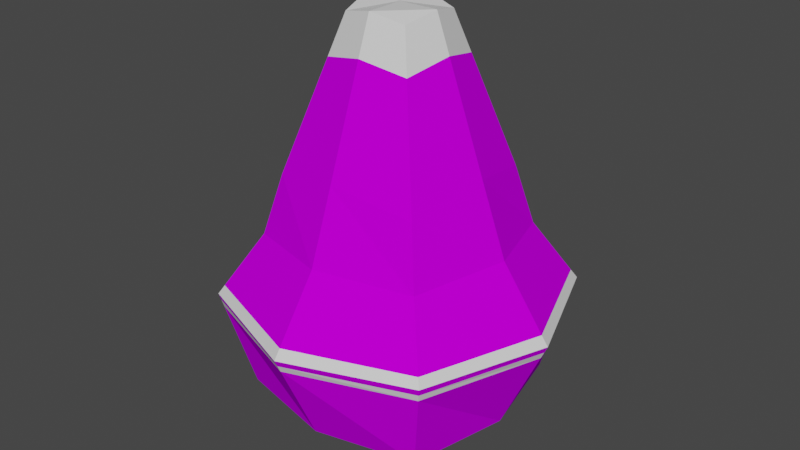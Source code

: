 # Source: luz_violeta.blend  (saved by Blender 3.4.6; exported with 4.5.12 LTS)
import bpy
from mathutils import Matrix  # noqa: F401  (used for matrix-valued properties, if any)

bpy.ops.wm.read_factory_settings(use_empty=True)
scene = bpy.context.scene
scene.name = 'Scene'

# ---- collections
col_collection = bpy.data.collections.new('Collection'); scene.collection.children.link(col_collection)

# ---- materials (node trees are filled in below, after node groups)
mat_material_001 = bpy.data.materials.new('Material.001')
mat_material_001.use_transparent_shadow = False
mat_material_002 = bpy.data.materials.new('Material.002')
mat_material_002.use_transparent_shadow = False
mat_material_003 = bpy.data.materials.new('Material.003')
mat_material_003.use_transparent_shadow = False
mat_material = bpy.data.materials.new('Material')
mat_material.alpha_threshold = 0.0
mat_material.use_transparent_shadow = False
mat_material.roughness = 0.5
mat_material.line_color = (0.0, 0.0, 0.0, 1.0)

# ---- material node trees
mat_material_001.use_nodes = True; mat_material_001.node_tree.nodes.clear()
_N = mat_material_001.node_tree.nodes; _L = mat_material_001.node_tree.links
n0 = _N.new('ShaderNodeBsdfPrincipled'); n0.name = 'Principled BSDF'; n0.location = (10, 300)
n0.distribution = 'GGX'
n0.subsurface_method = 'RANDOM_WALK_SKIN'
n0.inputs[0].default_value = (0.6514, 0.0, 1.0, 1.0)
n0.inputs[2].default_value = 1.0
n0.inputs[3].default_value = 1.45
n0.inputs[13].default_value = 0.0
n0.inputs[27].default_value = (0.0, 0.0, 0.0, 1.0)
n0.inputs[28].default_value = 1.0
n1 = _N.new('ShaderNodeOutputMaterial'); n1.name = 'Material Output'; n1.location = (300, 300)
_L.new(n0.outputs[0], n1.inputs[0])
n1.is_active_output = True
mat_material_002.use_nodes = True; mat_material_002.node_tree.nodes.clear()
_N = mat_material_002.node_tree.nodes; _L = mat_material_002.node_tree.links
n0 = _N.new('ShaderNodeBsdfPrincipled'); n0.name = 'Principled BSDF'; n0.location = (10, 300)
n0.distribution = 'GGX'
n0.subsurface_method = 'RANDOM_WALK_SKIN'
n0.inputs[3].default_value = 1.45
n0.inputs[27].default_value = (0.0, 0.0, 0.0, 1.0)
n0.inputs[28].default_value = 1.0
n1 = _N.new('ShaderNodeOutputMaterial'); n1.name = 'Material Output'; n1.location = (300, 300)
_L.new(n0.outputs[0], n1.inputs[0])
n1.is_active_output = True
mat_material_003.use_nodes = True; mat_material_003.node_tree.nodes.clear()
_N = mat_material_003.node_tree.nodes; _L = mat_material_003.node_tree.links
n0 = _N.new('ShaderNodeBsdfPrincipled'); n0.name = 'Principled BSDF'; n0.location = (10, 300)
n0.distribution = 'GGX'
n0.subsurface_method = 'RANDOM_WALK_SKIN'
n0.inputs[0].default_value = (0.2245, 0.0, 0.7938, 1.0)
n0.inputs[2].default_value = 1.0
n0.inputs[3].default_value = 1.45
n0.inputs[13].default_value = 0.0
n0.inputs[27].default_value = (0.0, 0.0, 0.0, 1.0)
n0.inputs[28].default_value = 1.0
n1 = _N.new('ShaderNodeOutputMaterial'); n1.name = 'Material Output'; n1.location = (300, 300)
_L.new(n0.outputs[0], n1.inputs[0])
n1.is_active_output = True
mat_material.use_nodes = True; mat_material.node_tree.nodes.clear()
_N = mat_material.node_tree.nodes; _L = mat_material.node_tree.links
n0 = _N.new('ShaderNodeOutputMaterial'); n0.name = 'Material Output'; n0.location = (300, 300)
n1 = _N.new('ShaderNodeBsdfPrincipled'); n1.name = 'Principled BSDF'; n1.location = (10, 300)
n1.distribution = 'GGX'
n1.subsurface_method = 'RANDOM_WALK_SKIN'
n1.inputs[0].default_value = (0.8, 0.2471, 0.6266, 1.0)
n1.inputs[2].default_value = 1.0
n1.inputs[3].default_value = 1.45
n1.inputs[13].default_value = 0.0
n1.inputs[27].default_value = (0.0, 0.0, 0.0, 1.0)
n1.inputs[28].default_value = 1.0
_L.new(n1.outputs[0], n0.inputs[0])
n0.is_active_output = True

# ---- world
world_world = bpy.data.worlds.new('World'); scene.world = world_world
world_world.use_nodes = True; world_world.node_tree.nodes.clear()
_N = world_world.node_tree.nodes; _L = world_world.node_tree.links
n0 = _N.new('ShaderNodeOutputWorld'); n0.name = 'World Output'; n0.location = (300, 300)
n1 = _N.new('ShaderNodeBackground'); n1.name = 'Background'; n1.location = (10, 300)
n1.inputs[0].default_value = (0.05088, 0.05088, 0.05088, 1.0)
_L.new(n1.outputs[0], n0.inputs[0])
n0.is_active_output = True
world_world.color = (0.05088, 0.05088, 0.05088)
world_world.use_sun_shadow = False
world_world.sun_shadow_jitter_overblur = 0.0

# ---- meshes
me_cube_001 = bpy.data.meshes.new('Cube.001')
me_cube_001.from_pydata([(-0.8882, -0.8882, -0.6728), (-0.6692, -0.6692, 1.295), (-0.8882, 0.8882, -0.6728), (-0.6692, 0.6692, 1.295), (0.8882, -0.8882, -0.6728), (0.6692, -0.6692, 1.295), (0.8882, 0.8882, -0.6728), (0.6692, 0.6692, 1.295), (-1.083, 4.547e-09, -0.6852), (-1.083, -1.083, 0.2154), (-0.8159, -7.46e-09, 1.442), (-1.083, 1.083, 0.2154), (2.568e-08, 1.083, -0.6852), (-1.13e-08, 0.8159, 1.442), (1.083, 1.083, 0.2154), (1.083, -2.689e-08, -0.6852), (0.8159, -1.227e-09, 1.442), (1.083, -1.083, 0.2154), (-2.395e-08, -1.083, -0.6852), (-5.067e-09, -0.8159, 1.442), (-1.491, -1.862e-08, 0.2154), (1.41e-08, 1.491, 0.2154), (1.491, -2.027e-08, 0.2154), (-1.898e-08, -1.491, 0.2154), (-0.6705, 0.6705, 1.173), (-0.7914, -0.7914, 0.7656), (-0.7914, 0.7914, 0.7656), (0.7914, 0.7914, 0.7656), (0.7914, -0.7914, 0.7656), (-1.05, -1.257e-08, 0.8204), (4.258e-09, 1.05, 0.8204), (1.05, -1.107e-08, 0.8204), (-9.958e-09, -1.05, 0.8204), (-0.2898, -0.2898, 2.617), (-0.3533, 5.876e-08, 2.681), (-0.2898, 0.2898, 2.617), (1.339e-07, 0.3533, 2.681), (0.2898, 0.2898, 2.617), (0.3533, 6.145e-08, 2.681), (0.2898, -0.2898, 2.617), (1.366e-07, -0.3533, 2.681), (1.366e-07, 5.444e-08, 2.681), (-0.3915, 0.3915, 2.263), (-0.4772, 4.102e-08, 2.349), (0.4772, 4.467e-08, 2.349), (0.3915, 0.3915, 2.263), (9.862e-08, -0.4772, 2.349), (-0.3915, -0.3915, 2.263), (9.498e-08, 0.4772, 2.349), (0.3915, -0.3915, 2.263), (-1.056, -1.056, 0.09292), (-1.056, 1.056, 0.09292), (1.056, 1.056, 0.09292), (1.056, -1.056, 0.09292), (-1.435, -1.542e-08, 0.09122), (1.57e-08, 1.435, 0.09122), (1.435, -2.118e-08, 0.09122), (-1.967e-08, -1.435, 0.09122), (-1.042, 1.042, 0.2923), (1.042, 1.042, 0.2923), (1.042, -1.042, 0.2923), (-1.43, -1.777e-08, 0.3), (1.273e-08, 1.43, 0.3), (1.43, -1.898e-08, 0.3), (-1.772e-08, -1.43, 0.3), (-1.042, -1.042, 0.2923), (-1.069, -1.069, 0.1541), (-1.463, -1.702e-08, 0.1533), (1.49e-08, 1.463, 0.1533), (1.463, -2.073e-08, 0.1533), (-1.933e-08, -1.463, 0.1533), (-1.069, 1.069, 0.1541), (1.069, 1.069, 0.1541), (1.069, -1.069, 0.1541), (-0.6705, 0.6705, -0.6787), (-0.8174, 3.28e-09, -0.688), (-0.6705, -0.6705, -0.6787), (0.6705, 0.6705, -0.6787), (1.549e-08, 0.8174, -0.688), (0.6705, -0.6705, -0.6787), (0.8174, -2.045e-08, -0.688), (-2.198e-08, -0.8174, -0.688), (-0.8174, 1.647e-08, 1.164), (-0.6705, -0.6705, 1.173), (0.6705, 0.6705, 1.173), (2.538e-08, 0.8174, 1.164), (0.6705, -0.6705, 1.173), (0.8174, -7.257e-09, 1.164), (-1.208e-08, -0.8174, 1.164), (5.993e-09, 8.82e-09, 1.047)], [], [(66, 9, 20, 67), (25, 1, 10, 29), (29, 10, 3, 26), (67, 20, 11, 71), (71, 11, 21, 68), (26, 3, 13, 30), (30, 13, 7, 27), (68, 21, 14, 72), (72, 14, 22, 69), (27, 7, 16, 31), (31, 16, 5, 28), (69, 22, 17, 73), (73, 17, 23, 70), (28, 5, 19, 32), (32, 19, 1, 25), (70, 23, 9, 66), (2, 12, 78, 74), (18, 0, 76, 81), (8, 2, 74, 75), (6, 15, 80, 77), (48, 42, 35, 36), (47, 46, 40, 33), (42, 43, 34, 35), (44, 45, 37, 38), (64, 32, 25, 65), (60, 28, 32, 64), (63, 31, 28, 60), (59, 27, 31, 63), (62, 30, 27, 59), (58, 26, 30, 62), (61, 29, 26, 58), (65, 25, 29, 61), (37, 36, 41, 38), (36, 35, 34, 41), (41, 34, 33, 40), (38, 41, 40, 39), (49, 44, 38, 39), (43, 47, 33, 34), (46, 49, 39, 40), (45, 48, 36, 37), (7, 13, 48, 45), (19, 5, 49, 46), (10, 1, 47, 43), (5, 16, 44, 49), (16, 7, 45, 44), (3, 10, 43, 42), (1, 19, 46, 47), (13, 3, 42, 48), (18, 57, 50, 0), (4, 53, 57, 18), (15, 56, 53, 4), (6, 52, 56, 15), (12, 55, 52, 6), (2, 51, 55, 12), (8, 54, 51, 2), (0, 50, 54, 8), (9, 65, 61, 20), (20, 61, 58, 11), (11, 58, 62, 21), (21, 62, 59, 14), (14, 59, 63, 22), (22, 63, 60, 17), (17, 60, 64, 23), (23, 64, 65, 9), (57, 70, 66, 50), (53, 73, 70, 57), (56, 69, 73, 53), (52, 72, 69, 56), (55, 68, 72, 52), (51, 71, 68, 55), (54, 67, 71, 51), (50, 66, 67, 54), (80, 79, 86, 87), (81, 76, 83, 88), (76, 75, 82, 83), (74, 78, 85, 24), (15, 4, 79, 80), (0, 8, 75, 76), (4, 18, 81, 79), (12, 6, 77, 78), (24, 85, 89, 82), (85, 84, 87, 89), (89, 87, 86, 88), (82, 89, 88, 83), (78, 77, 84, 85), (75, 74, 24, 82), (79, 81, 88, 86), (77, 80, 87, 84)])
me_cube_001.polygons.foreach_set('material_index', [0, 0, 0, 0, 0, 0, 0, 0, 0, 0, 0, 0, 0, 0, 0, 0, 0, 0, 0, 0, 1, 1, 1, 1, 0, 0, 0, 0, 0, 0, 0, 0, 1, 1, 1, 1, 1, 1, 1, 1, 0, 0, 0, 0, 0, 0, 0, 0, 0, 0, 0, 0, 0, 0, 0, 0, 1, 1, 1, 1, 1, 1, 1, 1, 1, 1, 1, 1, 1, 1, 1, 1, 2, 2, 2, 2, 0, 0, 0, 0, 2, 2, 2, 2, 2, 2, 2, 2])
_uv = me_cube_001.uv_layers.new(name='UVMap')
_uv.uv.foreach_set('vector', [0.4914, 0.0, 0.5, 0.0, 0.5, 0.125, 0.4914, 0.125, 0.5625, 0.0, 0.625, 0.0, 0.625, 0.125, 0.5625, 0.125, 0.5625, 0.125, 0.625, 0.125, 0.625, 0.25, 0.5625, 0.25, 0.4914, 0.125, 0.5, 0.125, 0.5, 0.25, 0.4914, 0.25, 0.4914, 0.25, 0.5, 0.25, 0.5, 0.375, 0.4914, 0.375, 0.5625, 0.25, 0.625, 0.25, 0.625, 0.375, 0.5625, 0.375, 0.5625, 0.375, 0.625, 0.375, 0.625, 0.5, 0.5625, 0.5, 0.4914, 0.375, 0.5, 0.375, 0.5, 0.5, 0.4914, 0.5, 0.4914, 0.5, 0.5, 0.5, 0.5, 0.625, 0.4914, 0.625, 0.5625, 0.5, 0.625, 0.5, 0.625, 0.625, 0.5625, 0.625, 0.5625, 0.625, 0.625, 0.625, 0.625, 0.75, 0.5625, 0.75, 0.4914, 0.625, 0.5, 0.625, 0.5, 0.75, 0.4914, 0.75, 0.4914, 0.75, 0.5, 0.75, 0.5, 0.875, 0.4914, 0.875, 0.5625, 0.75, 0.625, 0.75, 0.625, 0.875, 0.5625, 0.875, 0.5625, 0.875, 0.625, 0.875, 0.625, 1.0, 0.5625, 1.0, 0.4914, 0.875, 0.5, 0.875, 0.5, 1.0, 0.4914, 1.0, 0.375, 0.25, 0.375, 0.375, 0.375, 0.375, 0.375, 0.25, 0.375, 0.875, 0.375, 1.0, 0.375, 1.0, 0.375, 0.875, 0.375, 0.125, 0.375, 0.25, 0.375, 0.25, 0.375, 0.125, 0.375, 0.5, 0.375, 0.625, 0.375, 0.625, 0.375, 0.5, 0.625, 0.375, 0.625, 0.25, 0.625, 0.25, 0.625, 0.375, 0.625, 1.0, 0.625, 0.875, 0.625, 0.875, 0.625, 1.0, 0.625, 0.25, 0.625, 0.125, 0.625, 0.125, 0.625, 0.25, 0.625, 0.625, 0.625, 0.5, 0.625, 0.5, 0.625, 0.625, 0.5087, 0.875, 0.5625, 0.875, 0.5625, 1.0, 0.5087, 1.0, 0.5087, 0.75, 0.5625, 0.75, 0.5625, 0.875, 0.5087, 0.875, 0.5087, 0.625, 0.5625, 0.625, 0.5625, 0.75, 0.5087, 0.75, 0.5087, 0.5, 0.5625, 0.5, 0.5625, 0.625, 0.5087, 0.625, 0.5087, 0.375, 0.5625, 0.375, 0.5625, 0.5, 0.5087, 0.5, 0.5087, 0.25, 0.5625, 0.25, 0.5625, 0.375, 0.5087, 0.375, 0.5087, 0.125, 0.5625, 0.125, 0.5625, 0.25, 0.5087, 0.25, 0.5087, 0.0, 0.5625, 0.0, 0.5625, 0.125, 0.5087, 0.125, 0.625, 0.5, 0.75, 0.5, 0.75, 0.625, 0.625, 0.625, 0.75, 0.5, 0.875, 0.5, 0.875, 0.625, 0.75, 0.625, 0.75, 0.625, 0.875, 0.625, 0.875, 0.75, 0.75, 0.75, 0.625, 0.625, 0.75, 0.625, 0.75, 0.75, 0.625, 0.75, 0.625, 0.75, 0.625, 0.625, 0.625, 0.625, 0.625, 0.75, 0.625, 0.125, 0.625, 0.0, 0.625, 0.0, 0.625, 0.125, 0.625, 0.875, 0.625, 0.75, 0.625, 0.75, 0.625, 0.875, 0.625, 0.5, 0.625, 0.375, 0.625, 0.375, 0.625, 0.5, 0.625, 0.5, 0.625, 0.375, 0.625, 0.375, 0.625, 0.5, 0.625, 0.875, 0.625, 0.75, 0.625, 0.75, 0.625, 0.875, 0.625, 0.125, 0.625, 0.0, 0.625, 0.0, 0.625, 0.125, 0.625, 0.75, 0.625, 0.625, 0.625, 0.625, 0.625, 0.75, 0.625, 0.625, 0.625, 0.5, 0.625, 0.5, 0.625, 0.625, 0.625, 0.25, 0.625, 0.125, 0.625, 0.125, 0.625, 0.25, 0.625, 1.0, 0.625, 0.875, 0.625, 0.875, 0.625, 1.0, 0.625, 0.375, 0.625, 0.25, 0.625, 0.25, 0.625, 0.375, 0.375, 0.875, 0.4828, 0.875, 0.4828, 1.0, 0.375, 1.0, 0.375, 0.75, 0.4828, 0.75, 0.4828, 0.875, 0.375, 0.875, 0.375, 0.625, 0.4828, 0.625, 0.4828, 0.75, 0.375, 0.75, 0.375, 0.5, 0.4828, 0.5, 0.4828, 0.625, 0.375, 0.625, 0.375, 0.375, 0.4828, 0.375, 0.4828, 0.5, 0.375, 0.5, 0.375, 0.25, 0.4828, 0.25, 0.4828, 0.375, 0.375, 0.375, 0.375, 0.125, 0.4828, 0.125, 0.4828, 0.25, 0.375, 0.25, 0.375, 0.0, 0.4828, 0.0, 0.4828, 0.125, 0.375, 0.125, 0.5, 0.0, 0.5087, 0.0, 0.5087, 0.125, 0.5, 0.125, 0.5, 0.125, 0.5087, 0.125, 0.5087, 0.25, 0.5, 0.25, 0.5, 0.25, 0.5087, 0.25, 0.5087, 0.375, 0.5, 0.375, 0.5, 0.375, 0.5087, 0.375, 0.5087, 0.5, 0.5, 0.5, 0.5, 0.5, 0.5087, 0.5, 0.5087, 0.625, 0.5, 0.625, 0.5, 0.625, 0.5087, 0.625, 0.5087, 0.75, 0.5, 0.75, 0.5, 0.75, 0.5087, 0.75, 0.5087, 0.875, 0.5, 0.875, 0.5, 0.875, 0.5087, 0.875, 0.5087, 1.0, 0.5, 1.0, 0.4828, 0.875, 0.4914, 0.875, 0.4914, 1.0, 0.4828, 1.0, 0.4828, 0.75, 0.4914, 0.75, 0.4914, 0.875, 0.4828, 0.875, 0.4828, 0.625, 0.4914, 0.625, 0.4914, 0.75, 0.4828, 0.75, 0.4828, 0.5, 0.4914, 0.5, 0.4914, 0.625, 0.4828, 0.625, 0.4828, 0.375, 0.4914, 0.375, 0.4914, 0.5, 0.4828, 0.5, 0.4828, 0.25, 0.4914, 0.25, 0.4914, 0.375, 0.4828, 0.375, 0.4828, 0.125, 0.4914, 0.125, 0.4914, 0.25, 0.4828, 0.25, 0.4828, 0.0, 0.4914, 0.0, 0.4914, 0.125, 0.4828, 0.125, 0.375, 0.625, 0.375, 0.75, 0.375, 0.75, 0.375, 0.625, 0.375, 0.875, 0.375, 1.0, 0.375, 1.0, 0.375, 0.875, 0.375, 0.0, 0.375, 0.125, 0.375, 0.125, 0.375, 0.0, 0.375, 0.25, 0.375, 0.375, 0.375, 0.375, 0.375, 0.25, 0.375, 0.625, 0.375, 0.75, 0.375, 0.75, 0.375, 0.625, 0.375, 0.0, 0.375, 0.125, 0.375, 0.125, 0.375, 0.0, 0.375, 0.75, 0.375, 0.875, 0.375, 0.875, 0.375, 0.75, 0.375, 0.375, 0.375, 0.5, 0.375, 0.5, 0.375, 0.375, 0.125, 0.5, 0.25, 0.5, 0.25, 0.625, 0.125, 0.625, 0.25, 0.5, 0.375, 0.5, 0.375, 0.625, 0.25, 0.625, 0.25, 0.625, 0.375, 0.625, 0.375, 0.75, 0.25, 0.75, 0.125, 0.625, 0.25, 0.625, 0.25, 0.75, 0.125, 0.75, 0.375, 0.375, 0.375, 0.5, 0.375, 0.5, 0.375, 0.375, 0.375, 0.125, 0.375, 0.25, 0.375, 0.25, 0.375, 0.125, 0.375, 0.75, 0.375, 0.875, 0.375, 0.875, 0.375, 0.75, 0.375, 0.5, 0.375, 0.625, 0.375, 0.625, 0.375, 0.5])
me_cube_001.materials.append(mat_material_001)
me_cube_001.materials.append(mat_material_002)
me_cube_001.materials.append(mat_material_003)
me_cube_001.update()
me_cube_002 = bpy.data.meshes.new('Cube.002')
me_cube_002.from_pydata([(-0.5, -0.5, -0.5), (-0.5, -0.5, 0.5), (-0.5, 0.5, -0.5), (-0.5, 0.5, 0.5), (0.5, -0.5, -0.5), (0.5, -0.5, 0.5), (0.5, 0.5, -0.5), (0.5, 0.5, 0.5), (-0.6096, 9.313e-10, -0.6096), (-0.6096, -0.6096, -1.863e-09), (-0.6096, -6.519e-09, 0.6096), (-0.6096, 0.6096, -2.794e-09), (1.583e-08, 0.6096, -0.6096), (-5.588e-09, 0.6096, 0.6096), (0.6096, 0.6096, -2.794e-09), (0.6096, -1.676e-08, -0.6096), (0.6096, -1.863e-09, 0.6096), (0.6096, -0.6096, -2.794e-09), (-1.211e-08, -0.6096, -0.6096), (-9.313e-10, -0.6096, 0.6096), (-0.8395, -1.211e-08, 5.588e-09), (9.313e-09, 0.8395, 4.657e-09), (0.8395, -1.304e-08, 5.588e-09), (-9.313e-09, -0.8395, 4.657e-09), (0.0, -5.588e-09, -0.8395), (-9.313e-10, -1.397e-08, 0.8395)], [], [(0, 9, 20, 8), (9, 1, 10, 20), (20, 10, 3, 11), (8, 20, 11, 2), (2, 11, 21, 12), (11, 3, 13, 21), (21, 13, 7, 14), (12, 21, 14, 6), (6, 14, 22, 15), (14, 7, 16, 22), (22, 16, 5, 17), (15, 22, 17, 4), (4, 17, 23, 18), (17, 5, 19, 23), (23, 19, 1, 9), (18, 23, 9, 0), (2, 12, 24, 8), (12, 6, 15, 24), (24, 15, 4, 18), (8, 24, 18, 0), (7, 13, 25, 16), (13, 3, 10, 25), (25, 10, 1, 19), (16, 25, 19, 5)])
_uv = me_cube_002.uv_layers.new(name='UVMap')
_uv.uv.foreach_set('vector', [0.375, 0.0, 0.5, 0.0, 0.5, 0.125, 0.375, 0.125, 0.5, 0.0, 0.625, 0.0, 0.625, 0.125, 0.5, 0.125, 0.5, 0.125, 0.625, 0.125, 0.625, 0.25, 0.5, 0.25, 0.375, 0.125, 0.5, 0.125, 0.5, 0.25, 0.375, 0.25, 0.375, 0.25, 0.5, 0.25, 0.5, 0.375, 0.375, 0.375, 0.5, 0.25, 0.625, 0.25, 0.625, 0.375, 0.5, 0.375, 0.5, 0.375, 0.625, 0.375, 0.625, 0.5, 0.5, 0.5, 0.375, 0.375, 0.5, 0.375, 0.5, 0.5, 0.375, 0.5, 0.375, 0.5, 0.5, 0.5, 0.5, 0.625, 0.375, 0.625, 0.5, 0.5, 0.625, 0.5, 0.625, 0.625, 0.5, 0.625, 0.5, 0.625, 0.625, 0.625, 0.625, 0.75, 0.5, 0.75, 0.375, 0.625, 0.5, 0.625, 0.5, 0.75, 0.375, 0.75, 0.375, 0.75, 0.5, 0.75, 0.5, 0.875, 0.375, 0.875, 0.5, 0.75, 0.625, 0.75, 0.625, 0.875, 0.5, 0.875, 0.5, 0.875, 0.625, 0.875, 0.625, 1.0, 0.5, 1.0, 0.375, 0.875, 0.5, 0.875, 0.5, 1.0, 0.375, 1.0, 0.125, 0.5, 0.25, 0.5, 0.25, 0.625, 0.125, 0.625, 0.25, 0.5, 0.375, 0.5, 0.375, 0.625, 0.25, 0.625, 0.25, 0.625, 0.375, 0.625, 0.375, 0.75, 0.25, 0.75, 0.125, 0.625, 0.25, 0.625, 0.25, 0.75, 0.125, 0.75, 0.625, 0.5, 0.75, 0.5, 0.75, 0.625, 0.625, 0.625, 0.75, 0.5, 0.875, 0.5, 0.875, 0.625, 0.75, 0.625, 0.75, 0.625, 0.875, 0.625, 0.875, 0.75, 0.75, 0.75, 0.625, 0.625, 0.75, 0.625, 0.75, 0.75, 0.625, 0.75])
me_cube_002.materials.append(mat_material)
me_cube_002.update()

# ---- objects
ob_cube = bpy.data.objects.new('Cube', me_cube_001)
ob_cube_001 = bpy.data.objects.new('Cube.001', me_cube_002)

# ---- transforms, parenting, visibility, modifiers, constraints
ob_cube.location = (0.0, 0.0, 0.0)
ob_cube_001.location = (0.0, 0.0, -0.5042)
ob_cube_001.scale = (0.7089, 0.7089, 0.7089)

# ---- collection membership
col_collection.objects.link(ob_cube)
col_collection.objects.link(ob_cube_001)

# ---- scene / render settings (as saved in the file)
scene.frame_start = 1; scene.frame_end = 250; scene.frame_set(1)
scene.render.engine = 'BLENDER_EEVEE_NEXT'
scene.cycles.sampling_pattern = 'TABULATED_SOBOL'
scene.cycles.use_light_tree = False
scene.view_settings.view_transform = 'Filmic'
bpy.context.view_layer.update()

# ---- added for rendering (the .blend has no active camera and no usable light): camera, sun
cam_auto = bpy.data.cameras.new('AutoCamera')
cam_auto.lens = 50.0
cam_auto.sensor_width = 36.0
cam_auto.clip_end = 1000.0
ob_auto_camera = bpy.data.objects.new('AutoCamera', cam_auto)
scene.collection.objects.link(ob_auto_camera)
ob_auto_camera.location = (5.24053, -6.28864, 4.98312)
ob_auto_camera.rotation_euler = (1.09748, -7.21219e-08, 0.694738)
scene.camera = ob_auto_camera
light_auto_sun = bpy.data.lights.new('AutoSun', 'SUN')
light_auto_sun.energy = 3.0
light_auto_sun.angle = 0.0523599
ob_auto_sun = bpy.data.objects.new('AutoSun', light_auto_sun)
scene.collection.objects.link(ob_auto_sun)
ob_auto_sun.rotation_euler = (0.872665, 0.174533, 0.523599)
bpy.context.view_layer.update()
